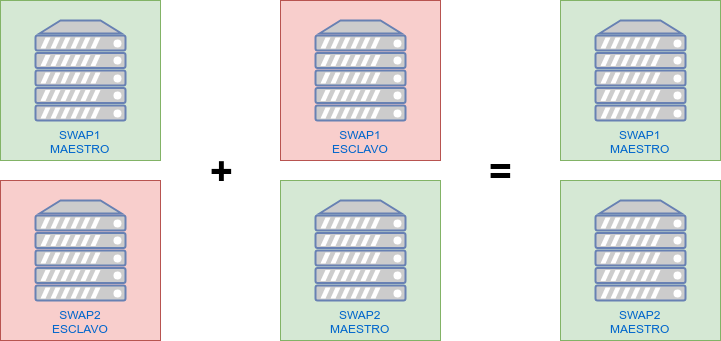

The diagram above was exported from draw.io. Its source (the exported page's mxGraphModel, read from the mxfile embedded in the PNG):
<mxGraphModel dx="1394" dy="729" grid="1" gridSize="10" guides="1" tooltips="1" connect="1" arrows="1" fold="1" page="1" pageScale="1" pageWidth="827" pageHeight="1169" math="0" shadow="0">
  <root>
    <mxCell id="0" />
    <mxCell id="1" parent="0" />
    <mxCell id="6I5UlO2kBJOpqt4I2P6m-4" value="" style="whiteSpace=wrap;html=1;aspect=fixed;fillColor=#f8cecc;strokeColor=#b85450;" vertex="1" parent="1">
      <mxGeometry x="80" y="260" width="160" height="160" as="geometry" />
    </mxCell>
    <mxCell id="6I5UlO2kBJOpqt4I2P6m-3" value="MAESTRO" style="whiteSpace=wrap;html=1;aspect=fixed;fillColor=#d5e8d4;strokeColor=#82b366;" vertex="1" parent="1">
      <mxGeometry x="80" y="80" width="160" height="160" as="geometry" />
    </mxCell>
    <mxCell id="6I5UlO2kBJOpqt4I2P6m-1" value="SWAP1&lt;br&gt;MAESTRO&lt;br&gt;" style="fontColor=#0066CC;verticalAlign=top;verticalLabelPosition=bottom;labelPosition=center;align=center;html=1;outlineConnect=0;fillColor=#CCCCCC;strokeColor=#6881B3;gradientColor=none;gradientDirection=north;strokeWidth=2;shape=mxgraph.networks.server;" vertex="1" parent="1">
      <mxGeometry x="115" y="100" width="90" height="100" as="geometry" />
    </mxCell>
    <mxCell id="6I5UlO2kBJOpqt4I2P6m-2" value="SWAP2&lt;br&gt;ESCLAVO&lt;br&gt;" style="fontColor=#0066CC;verticalAlign=top;verticalLabelPosition=bottom;labelPosition=center;align=center;html=1;outlineConnect=0;fillColor=#CCCCCC;strokeColor=#6881B3;gradientColor=none;gradientDirection=north;strokeWidth=2;shape=mxgraph.networks.server;" vertex="1" parent="1">
      <mxGeometry x="115" y="280" width="90" height="100" as="geometry" />
    </mxCell>
    <mxCell id="6I5UlO2kBJOpqt4I2P6m-5" value="&lt;h1 style=&quot;text-align: center&quot;&gt;&lt;font style=&quot;font-size: 39px&quot;&gt;+&lt;/font&gt;&lt;/h1&gt;" style="text;html=1;resizable=0;points=[];autosize=1;align=left;verticalAlign=top;spacingTop=-4;" vertex="1" parent="1">
      <mxGeometry x="288" y="210" width="40" height="50" as="geometry" />
    </mxCell>
    <mxCell id="6I5UlO2kBJOpqt4I2P6m-6" value="" style="whiteSpace=wrap;html=1;aspect=fixed;fillColor=#f8cecc;strokeColor=#b85450;" vertex="1" parent="1">
      <mxGeometry x="360" y="80" width="160" height="160" as="geometry" />
    </mxCell>
    <mxCell id="6I5UlO2kBJOpqt4I2P6m-7" value="MAESTRO" style="whiteSpace=wrap;html=1;aspect=fixed;fillColor=#d5e8d4;strokeColor=#82b366;" vertex="1" parent="1">
      <mxGeometry x="360" y="260" width="160" height="160" as="geometry" />
    </mxCell>
    <mxCell id="6I5UlO2kBJOpqt4I2P6m-8" value="SWAP2&lt;br&gt;MAESTRO&lt;br&gt;" style="fontColor=#0066CC;verticalAlign=top;verticalLabelPosition=bottom;labelPosition=center;align=center;html=1;outlineConnect=0;fillColor=#CCCCCC;strokeColor=#6881B3;gradientColor=none;gradientDirection=north;strokeWidth=2;shape=mxgraph.networks.server;" vertex="1" parent="1">
      <mxGeometry x="395" y="280" width="90" height="100" as="geometry" />
    </mxCell>
    <mxCell id="6I5UlO2kBJOpqt4I2P6m-9" value="SWAP1&lt;br&gt;ESCLAVO&lt;br&gt;" style="fontColor=#0066CC;verticalAlign=top;verticalLabelPosition=bottom;labelPosition=center;align=center;html=1;outlineConnect=0;fillColor=#CCCCCC;strokeColor=#6881B3;gradientColor=none;gradientDirection=north;strokeWidth=2;shape=mxgraph.networks.server;" vertex="1" parent="1">
      <mxGeometry x="395" y="100" width="90" height="100" as="geometry" />
    </mxCell>
    <mxCell id="6I5UlO2kBJOpqt4I2P6m-10" value="&lt;h1 style=&quot;text-align: center&quot;&gt;&lt;font style=&quot;font-size: 39px&quot;&gt;=&lt;/font&gt;&lt;/h1&gt;" style="text;html=1;resizable=0;points=[];autosize=1;align=left;verticalAlign=top;spacingTop=-4;" vertex="1" parent="1">
      <mxGeometry x="567" y="210" width="40" height="50" as="geometry" />
    </mxCell>
    <mxCell id="6I5UlO2kBJOpqt4I2P6m-11" value="" style="whiteSpace=wrap;html=1;aspect=fixed;fillColor=#d5e8d4;strokeColor=#82b366;" vertex="1" parent="1">
      <mxGeometry x="640" y="80" width="160" height="160" as="geometry" />
    </mxCell>
    <mxCell id="6I5UlO2kBJOpqt4I2P6m-12" value="MAESTRO" style="whiteSpace=wrap;html=1;aspect=fixed;fillColor=#d5e8d4;strokeColor=#82b366;" vertex="1" parent="1">
      <mxGeometry x="640" y="260" width="160" height="160" as="geometry" />
    </mxCell>
    <mxCell id="6I5UlO2kBJOpqt4I2P6m-13" value="SWAP2&lt;br&gt;MAESTRO&lt;br&gt;" style="fontColor=#0066CC;verticalAlign=top;verticalLabelPosition=bottom;labelPosition=center;align=center;html=1;outlineConnect=0;fillColor=#CCCCCC;strokeColor=#6881B3;gradientColor=none;gradientDirection=north;strokeWidth=2;shape=mxgraph.networks.server;" vertex="1" parent="1">
      <mxGeometry x="675" y="280" width="90" height="100" as="geometry" />
    </mxCell>
    <mxCell id="6I5UlO2kBJOpqt4I2P6m-14" value="SWAP1&lt;br&gt;MAESTRO&lt;br&gt;" style="fontColor=#0066CC;verticalAlign=top;verticalLabelPosition=bottom;labelPosition=center;align=center;html=1;outlineConnect=0;fillColor=#CCCCCC;strokeColor=#6881B3;gradientColor=none;gradientDirection=north;strokeWidth=2;shape=mxgraph.networks.server;" vertex="1" parent="1">
      <mxGeometry x="675" y="100" width="90" height="100" as="geometry" />
    </mxCell>
  </root>
</mxGraphModel>